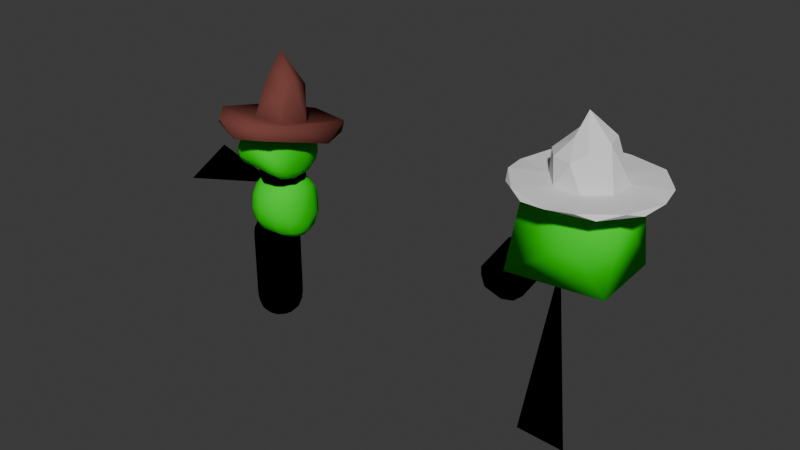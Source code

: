 # Source: player.blend  (saved by Blender 4.1.24; exported with 4.5.12 LTS)
import bpy
from mathutils import Matrix  # noqa: F401  (used for matrix-valued properties, if any)

bpy.ops.wm.read_factory_settings(use_empty=True)
scene = bpy.context.scene
scene.name = 'Scene'

# ---- collections
col_collection = bpy.data.collections.new('Collection'); scene.collection.children.link(col_collection)
col_1 = bpy.data.collections.new('1'); col_collection.children.link(col_1)
col_2 = bpy.data.collections.new('2'); col_collection.children.link(col_2)

# ---- materials (node trees are filled in below, after node groups)
mat_limbs = bpy.data.materials.new('Limbs')
mat_limbs.use_transparent_shadow = False
mat_body = bpy.data.materials.new('Body')
mat_body.use_transparent_shadow = False
mat_misc = bpy.data.materials.new('Misc')
mat_misc.alpha_threshold = 0.0
mat_misc.use_transparent_shadow = False
mat_misc.roughness = 0.5
mat_misc.line_color = (0.0, 0.0, 0.0, 1.0)

# ---- material node trees
mat_limbs.use_nodes = True; mat_limbs.node_tree.nodes.clear()
_N = mat_limbs.node_tree.nodes; _L = mat_limbs.node_tree.links
n0 = _N.new('ShaderNodeBsdfPrincipled'); n0.name = 'Principled BSDF'; n0.location = (10, 300)
n0.inputs[0].default_value = (0.0, 0.0, 0.0, 1.0)
n0.inputs[2].default_value = 1.0
n0.inputs[13].default_value = 0.0
n1 = _N.new('ShaderNodeOutputMaterial'); n1.name = 'Material Output'; n1.location = (300, 300)
_L.new(n0.outputs[0], n1.inputs[0])
n1.is_active_output = True
mat_body.use_nodes = True; mat_body.node_tree.nodes.clear()
_N = mat_body.node_tree.nodes; _L = mat_body.node_tree.links
n0 = _N.new('ShaderNodeBsdfPrincipled'); n0.name = 'Principled BSDF'; n0.location = (10, 300)
n0.inputs[0].default_value = (0.0009255, 0.8004, 0.008372, 1.0)
n0.inputs[2].default_value = 1.0
n0.inputs[13].default_value = 0.0
n1 = _N.new('ShaderNodeOutputMaterial'); n1.name = 'Material Output'; n1.location = (300, 300)
_L.new(n0.outputs[0], n1.inputs[0])
n1.is_active_output = True
mat_misc.use_nodes = True; mat_misc.node_tree.nodes.clear()
_N = mat_misc.node_tree.nodes; _L = mat_misc.node_tree.links
n0 = _N.new('ShaderNodeOutputMaterial'); n0.name = 'Material Output'; n0.location = (300, 300)
n1 = _N.new('ShaderNodeBsdfPrincipled'); n1.name = 'Principled BSDF'; n1.location = (10, 300)
n1.inputs[0].default_value = (0.1887, 0.0595, 0.04887, 1.0)
n1.inputs[2].default_value = 1.0
n1.inputs[3].default_value = 1.45
n1.inputs[13].default_value = 0.0
_L.new(n1.outputs[0], n0.inputs[0])
n0.is_active_output = True

# ---- world
world_world = bpy.data.worlds.new('World'); scene.world = world_world
world_world.use_nodes = True; world_world.node_tree.nodes.clear()
_N = world_world.node_tree.nodes; _L = world_world.node_tree.links
n0 = _N.new('ShaderNodeOutputWorld'); n0.name = 'World Output'; n0.location = (300, 300)
n1 = _N.new('ShaderNodeBackground'); n1.name = 'Background'; n1.location = (10, 300)
n1.inputs[0].default_value = (0.05088, 0.05088, 0.05088, 1.0)
_L.new(n1.outputs[0], n0.inputs[0])
n0.is_active_output = True
world_world.color = (0.05088, 0.05088, 0.05088)
world_world.use_sun_shadow = False
world_world.sun_shadow_jitter_overblur = 0.0

# ---- meshes
me_vert_002 = bpy.data.meshes.new('Vert.002')
me_vert_002.from_pydata([(-0.0604, 0.005072, 0.03368), (0.3273, 0.0, -0.4924), (-0.8604, 0.005072, 0.03368), (-1.16, 0.005072, -0.4663)], [(0, 1), (2, 3)], [])
me_vert_002.materials.append(mat_limbs)
me_vert_002.update()
me_cylinder = bpy.data.meshes.new('Cylinder')
me_cylinder.from_pydata([(4.273e-09, 0.6471, -0.0216), (5.485e-09, 0.3233, 0.02161), (0.1262, 0.6347, -0.0216), (0.06307, 0.3171, 0.02161), (0.2476, 0.5978, -0.0216), (0.1237, 0.2987, 0.02161), (0.3595, 0.538, -0.0216), (0.1796, 0.2688, 0.02161), (0.4576, 0.4576, -0.0216), (0.2286, 0.2286, 0.02161), (0.538, 0.3595, -0.0216), (0.2688, 0.1796, 0.02161), (0.5978, 0.2476, -0.0216), (0.2987, 0.1237, 0.02161), (0.6347, 0.1262, -0.0216), (0.3171, 0.06307, 0.02161), (0.6471, 6.573e-10, -0.0216), (0.3233, 6.573e-10, 0.02161), (0.6347, -0.1262, -0.0216), (0.3171, -0.06307, 0.02161), (0.5978, -0.2476, -0.0216), (0.2987, -0.1237, 0.02161), (0.538, -0.3595, -0.0216), (0.2688, -0.1796, 0.02161), (0.4576, -0.4576, -0.0216), (0.2286, -0.2286, 0.02161), (0.3595, -0.538, -0.0216), (0.1796, -0.2688, 0.02161), (0.2476, -0.5978, -0.0216), (0.1237, -0.2987, 0.02161), (0.1262, -0.6347, -0.0216), (0.06307, -0.3171, 0.02161), (4.273e-09, -0.6471, -0.0216), (5.485e-09, -0.3233, 0.02161), (-0.1262, -0.6347, -0.0216), (-0.06307, -0.3171, 0.02161), (-0.2476, -0.5978, -0.0216), (-0.1237, -0.2987, 0.02161), (-0.3595, -0.538, -0.0216), (-0.1796, -0.2688, 0.02161), (-0.4576, -0.4576, -0.0216), (-0.2286, -0.2286, 0.02161), (-0.538, -0.3595, -0.0216), (-0.2688, -0.1796, 0.02161), (-0.5978, -0.2476, -0.0216), (-0.2987, -0.1237, 0.02161), (-0.6347, -0.1262, -0.0216), (-0.3171, -0.06307, 0.02161), (-0.6471, 6.573e-10, -0.0216), (-0.3233, 6.573e-10, 0.02161), (-0.6347, 0.1262, -0.0216), (-0.3171, 0.06307, 0.02161), (-0.5978, 0.2476, -0.0216), (-0.2987, 0.1237, 0.02161), (-0.538, 0.3595, -0.0216), (-0.2688, 0.1796, 0.02161), (-0.4576, 0.4576, -0.0216), (-0.2286, 0.2286, 0.02161), (-0.3595, 0.538, -0.0216), (-0.1796, 0.2688, 0.02161), (-0.2476, 0.5978, -0.0216), (-0.1237, 0.2987, 0.02161), (-0.1262, 0.6347, -0.0216), (-0.06307, 0.3171, 0.02161), (0.1262, 0.6347, 0.02161), (4.273e-09, 0.6471, 0.02161), (0.2476, 0.5978, 0.02161), (0.3595, 0.538, 0.02161), (0.4576, 0.4576, 0.02161), (0.538, 0.3595, 0.02161), (0.5978, 0.2476, 0.02161), (0.6347, 0.1262, 0.02161), (0.6471, 6.573e-10, 0.02161), (0.6347, -0.1262, 0.02161), (0.5978, -0.2476, 0.02161), (0.538, -0.3595, 0.02161), (0.4576, -0.4576, 0.02161), (0.3595, -0.538, 0.02161), (0.2476, -0.5978, 0.02161), (0.1262, -0.6347, 0.02161), (4.273e-09, -0.6471, 0.02161), (-0.1262, -0.6347, 0.02161), (-0.2476, -0.5978, 0.02161), (-0.3595, -0.538, 0.02161), (-0.4576, -0.4576, 0.02161), (-0.538, -0.3595, 0.02161), (-0.5978, -0.2476, 0.02161), (-0.6347, -0.1262, 0.02161), (-0.6471, 6.573e-10, 0.02161), (-0.6347, 0.1262, 0.02161), (-0.5978, 0.2476, 0.02161), (-0.538, 0.3595, 0.02161), (-0.4576, 0.4576, 0.02161), (-0.3595, 0.538, 0.02161), (-0.2476, 0.5978, 0.02161), (-0.1262, 0.6347, 0.02161), (0.09903, 0.2707, 0.232), (0.04518, 0.276, 0.232), (0.1508, 0.255, 0.232), (0.1985, 0.2295, 0.232), (0.2403, 0.1952, 0.232), (0.2747, 0.1533, 0.232), (0.3002, 0.1056, 0.232), (0.3159, 0.05385, 0.232), (0.3212, 9.698e-10, 0.232), (0.3159, -0.05385, 0.232), (0.3002, -0.1056, 0.232), (0.2747, -0.1533, 0.232), (0.2403, -0.1952, 0.232), (0.1985, -0.2295, 0.232), (0.1508, -0.255, 0.232), (0.09903, -0.2707, 0.232), (0.04518, -0.276, 0.232), (-0.008663, -0.2707, 0.232), (-0.06044, -0.255, 0.232), (-0.1082, -0.2295, 0.232), (-0.15, -0.1952, 0.232), (-0.1843, -0.1533, 0.232), (-0.2098, -0.1056, 0.232), (-0.2255, -0.05385, 0.232), (-0.2308, 9.698e-10, 0.232), (-0.2255, 0.05385, 0.232), (-0.2098, 0.1056, 0.232), (-0.1843, 0.1533, 0.232), (-0.15, 0.1952, 0.232), (-0.1082, 0.2295, 0.232), (-0.06044, 0.255, 0.232), (-0.008663, 0.2707, 0.232), (0.03534, 0.1501, 0.3643), (1.502e-08, 0.1535, 0.3643), (0.06931, 0.1397, 0.3643), (0.1006, 0.123, 0.3643), (0.1281, 0.1005, 0.3643), (0.1506, 0.07304, 0.3643), (0.1673, 0.04172, 0.3643), (0.1776, 0.007746, 0.3643), (0.1811, -0.02759, 0.3643), (0.1776, -0.06293, 0.3643), (0.1673, -0.0969, 0.3643), (0.1506, -0.1282, 0.3643), (0.1281, -0.1557, 0.3643), (0.1006, -0.1782, 0.3643), (0.06931, -0.1949, 0.3643), (0.03534, -0.2052, 0.3643), (1.502e-08, -0.2087, 0.3643), (-0.03534, -0.2052, 0.3643), (-0.06931, -0.1949, 0.3643), (-0.1006, -0.1782, 0.3643), (-0.1281, -0.1557, 0.3643), (-0.1506, -0.1282, 0.3643), (-0.1673, -0.0969, 0.3643), (-0.1776, -0.06293, 0.3643), (-0.1811, -0.02759, 0.3643), (-0.1776, 0.007746, 0.3643), (-0.1673, 0.04172, 0.3643), (-0.1506, 0.07304, 0.3643), (-0.1281, 0.1005, 0.3643), (-0.1006, 0.123, 0.3643), (-0.06931, 0.1397, 0.3643), (-0.03534, 0.1501, 0.3643), (0.0863, -0.06336, 0.5558)], [], [(0, 65, 64, 2), (2, 64, 66, 4), (4, 66, 67, 6), (6, 67, 68, 8), (8, 68, 69, 10), (10, 69, 70, 12), (12, 70, 71, 14), (14, 71, 72, 16), (16, 72, 73, 18), (18, 73, 74, 20), (20, 74, 75, 22), (22, 75, 76, 24), (24, 76, 77, 26), (26, 77, 78, 28), (28, 78, 79, 30), (30, 79, 80, 32), (32, 80, 81, 34), (34, 81, 82, 36), (36, 82, 83, 38), (38, 83, 84, 40), (40, 84, 85, 42), (42, 85, 86, 44), (44, 86, 87, 46), (46, 87, 88, 48), (48, 88, 89, 50), (50, 89, 90, 52), (52, 90, 91, 54), (54, 91, 92, 56), (56, 92, 93, 58), (58, 93, 94, 60), (55, 53, 122, 123), (60, 94, 95, 62), (62, 95, 65, 0), (0, 2, 4, 6, 8, 10, 12, 14, 16, 18, 20, 22, 24, 26, 28, 30, 32, 34, 36, 38, 40, 42, 44, 46, 48, 50, 52, 54, 56, 58, 60, 62), (1, 3, 64, 65), (3, 5, 66, 64), (5, 7, 67, 66), (7, 9, 68, 67), (9, 11, 69, 68), (11, 13, 70, 69), (13, 15, 71, 70), (15, 17, 72, 71), (17, 19, 73, 72), (19, 21, 74, 73), (21, 23, 75, 74), (23, 25, 76, 75), (25, 27, 77, 76), (27, 29, 78, 77), (29, 31, 79, 78), (31, 33, 80, 79), (33, 35, 81, 80), (35, 37, 82, 81), (37, 39, 83, 82), (39, 41, 84, 83), (41, 43, 85, 84), (43, 45, 86, 85), (45, 47, 87, 86), (47, 49, 88, 87), (49, 51, 89, 88), (51, 53, 90, 89), (53, 55, 91, 90), (55, 57, 92, 91), (57, 59, 93, 92), (59, 61, 94, 93), (61, 63, 95, 94), (63, 1, 65, 95), (105, 104, 136, 137), (29, 27, 109, 110), (3, 1, 97, 96), (57, 55, 123, 124), (31, 29, 110, 111), (5, 3, 96, 98), (59, 57, 124, 125), (33, 31, 111, 112), (7, 5, 98, 99), (61, 59, 125, 126), (35, 33, 112, 113), (9, 7, 99, 100), (63, 61, 126, 127), (37, 35, 113, 114), (11, 9, 100, 101), (1, 63, 127, 97), (39, 37, 114, 115), (13, 11, 101, 102), (41, 39, 115, 116), (15, 13, 102, 103), (43, 41, 116, 117), (17, 15, 103, 104), (45, 43, 117, 118), (19, 17, 104, 105), (47, 45, 118, 119), (21, 19, 105, 106), (49, 47, 119, 120), (23, 21, 106, 107), (51, 49, 120, 121), (25, 23, 107, 108), (53, 51, 121, 122), (27, 25, 108, 109), (140, 139, 160), (119, 118, 150, 151), (106, 105, 137, 138), (120, 119, 151, 152), (107, 106, 138, 139), (121, 120, 152, 153), (108, 107, 139, 140), (122, 121, 153, 154), (109, 108, 140, 141), (123, 122, 154, 155), (110, 109, 141, 142), (96, 97, 129, 128), (124, 123, 155, 156), (111, 110, 142, 143), (98, 96, 128, 130), (125, 124, 156, 157), (112, 111, 143, 144), (99, 98, 130, 131), (126, 125, 157, 158), (113, 112, 144, 145), (100, 99, 131, 132), (127, 126, 158, 159), (114, 113, 145, 146), (101, 100, 132, 133), (97, 127, 159, 129), (115, 114, 146, 147), (102, 101, 133, 134), (116, 115, 147, 148), (103, 102, 134, 135), (117, 116, 148, 149), (104, 103, 135, 136), (118, 117, 149, 150), (154, 153, 160), (141, 140, 160), (155, 154, 160), (142, 141, 160), (128, 129, 160), (156, 155, 160), (143, 142, 160), (130, 128, 160), (157, 156, 160), (144, 143, 160), (131, 130, 160), (158, 157, 160), (145, 144, 160), (132, 131, 160), (159, 158, 160), (146, 145, 160), (133, 132, 160), (129, 159, 160), (147, 146, 160), (134, 133, 160), (148, 147, 160), (135, 134, 160), (149, 148, 160), (136, 135, 160), (150, 149, 160), (137, 136, 160), (151, 150, 160), (138, 137, 160), (152, 151, 160), (139, 138, 160), (153, 152, 160)])
_uv = me_cylinder.uv_layers.new(name='UVMap')
_uv.uv.foreach_set('vector', [1.0, 0.5, 1.0, 1.0, 0.9688, 1.0, 0.9688, 0.5, 0.9688, 0.5, 0.9688, 1.0, 0.9375, 1.0, 0.9375, 0.5, 0.9375, 0.5, 0.9375, 1.0, 0.9062, 1.0, 0.9062, 0.5, 0.9062, 0.5, 0.9062, 1.0, 0.875, 1.0, 0.875, 0.5, 0.875, 0.5, 0.875, 1.0, 0.8438, 1.0, 0.8438, 0.5, 0.8438, 0.5, 0.8438, 1.0, 0.8125, 1.0, 0.8125, 0.5, 0.8125, 0.5, 0.8125, 1.0, 0.7812, 1.0, 0.7812, 0.5, 0.7812, 0.5, 0.7812, 1.0, 0.75, 1.0, 0.75, 0.5, 0.75, 0.5, 0.75, 1.0, 0.7188, 1.0, 0.7188, 0.5, 0.7188, 0.5, 0.7188, 1.0, 0.6875, 1.0, 0.6875, 0.5, 0.6875, 0.5, 0.6875, 1.0, 0.6562, 1.0, 0.6562, 0.5, 0.6562, 0.5, 0.6562, 1.0, 0.625, 1.0, 0.625, 0.5, 0.625, 0.5, 0.625, 1.0, 0.5938, 1.0, 0.5938, 0.5, 0.5938, 0.5, 0.5938, 1.0, 0.5625, 1.0, 0.5625, 0.5, 0.5625, 0.5, 0.5625, 1.0, 0.5312, 1.0, 0.5312, 0.5, 0.5312, 0.5, 0.5312, 1.0, 0.5, 1.0, 0.5, 0.5, 0.5, 0.5, 0.5, 1.0, 0.4688, 1.0, 0.4688, 0.5, 0.4688, 0.5, 0.4688, 1.0, 0.4375, 1.0, 0.4375, 0.5, 0.4375, 0.5, 0.4375, 1.0, 0.4062, 1.0, 0.4062, 0.5, 0.4062, 0.5, 0.4062, 1.0, 0.375, 1.0, 0.375, 0.5, 0.375, 0.5, 0.375, 1.0, 0.3438, 1.0, 0.3438, 0.5, 0.3438, 0.5, 0.3438, 1.0, 0.3125, 1.0, 0.3125, 0.5, 0.3125, 0.5, 0.3125, 1.0, 0.2812, 1.0, 0.2812, 0.5, 0.2812, 0.5, 0.2812, 1.0, 0.25, 1.0, 0.25, 0.5, 0.25, 0.5, 0.25, 1.0, 0.2188, 1.0, 0.2188, 0.5, 0.2188, 0.5, 0.2188, 1.0, 0.1875, 1.0, 0.1875, 0.5, 0.1875, 0.5, 0.1875, 1.0, 0.1562, 1.0, 0.1562, 0.5, 0.1562, 0.5, 0.1562, 1.0, 0.125, 1.0, 0.125, 0.5, 0.125, 0.5, 0.125, 1.0, 0.09375, 1.0, 0.09375, 0.5, 0.09375, 0.5, 0.09375, 1.0, 0.0625, 1.0, 0.0625, 0.5, 0.1503, 0.3166, 0.1392, 0.2959, 0.1392, 0.2959, 0.1503, 0.3166, 0.0625, 0.5, 0.0625, 1.0, 0.03125, 1.0, 0.03125, 0.5, 0.03125, 0.5, 0.03125, 1.0, 0.0, 1.0, 0.0, 0.5, 0.75, 0.49, 0.7968, 0.4854, 0.8418, 0.4717, 0.8833, 0.4496, 0.9197, 0.4197, 0.9496, 0.3833, 0.9717, 0.3418, 0.9854, 0.2968, 0.99, 0.25, 0.9854, 0.2032, 0.9717, 0.1582, 0.9496, 0.1167, 0.9197, 0.08029, 0.8833, 0.05045, 0.8418, 0.02827, 0.7968, 0.01461, 0.75, 0.01, 0.7032, 0.01461, 0.6582, 0.02827, 0.6167, 0.05045, 0.5803, 0.08029, 0.5504, 0.1167, 0.5283, 0.1582, 0.5146, 0.2032, 0.51, 0.25, 0.5146, 0.2968, 0.5283, 0.3418, 0.5504, 0.3833, 0.5803, 0.4197, 0.6167, 0.4496, 0.6582, 0.4717, 0.7032, 0.4854, 0.25, 0.3699, 0.2734, 0.3676, 0.2968, 0.4854, 0.25, 0.49, 0.2734, 0.3676, 0.2959, 0.3608, 0.3418, 0.4717, 0.2968, 0.4854, 0.2959, 0.3608, 0.3166, 0.3497, 0.3833, 0.4496, 0.3418, 0.4717, 0.3166, 0.3497, 0.3348, 0.3348, 0.4197, 0.4197, 0.3833, 0.4496, 0.3348, 0.3348, 0.3497, 0.3166, 0.4496, 0.3833, 0.4197, 0.4197, 0.3497, 0.3166, 0.3608, 0.2959, 0.4717, 0.3418, 0.4496, 0.3833, 0.3608, 0.2959, 0.3676, 0.2734, 0.4854, 0.2968, 0.4717, 0.3418, 0.3676, 0.2734, 0.3699, 0.25, 0.49, 0.25, 0.4854, 0.2968, 0.3699, 0.25, 0.3676, 0.2266, 0.4854, 0.2032, 0.49, 0.25, 0.3676, 0.2266, 0.3608, 0.2041, 0.4717, 0.1582, 0.4854, 0.2032, 0.3608, 0.2041, 0.3497, 0.1834, 0.4496, 0.1167, 0.4717, 0.1582, 0.3497, 0.1834, 0.3348, 0.1652, 0.4197, 0.08029, 0.4496, 0.1167, 0.3348, 0.1652, 0.3166, 0.1503, 0.3833, 0.05045, 0.4197, 0.08029, 0.3166, 0.1503, 0.2959, 0.1392, 0.3418, 0.02827, 0.3833, 0.05045, 0.2959, 0.1392, 0.2734, 0.1324, 0.2968, 0.01461, 0.3418, 0.02827, 0.2734, 0.1324, 0.25, 0.1301, 0.25, 0.01, 0.2968, 0.01461, 0.25, 0.1301, 0.2266, 0.1324, 0.2032, 0.01461, 0.25, 0.01, 0.2266, 0.1324, 0.2041, 0.1392, 0.1582, 0.02827, 0.2032, 0.01461, 0.2041, 0.1392, 0.1834, 0.1503, 0.1167, 0.05045, 0.1582, 0.02827, 0.1834, 0.1503, 0.1652, 0.1652, 0.08029, 0.08029, 0.1167, 0.05045, 0.1652, 0.1652, 0.1503, 0.1834, 0.05045, 0.1167, 0.08029, 0.08029, 0.1503, 0.1834, 0.1392, 0.2041, 0.02827, 0.1582, 0.05045, 0.1167, 0.1392, 0.2041, 0.1324, 0.2266, 0.01461, 0.2032, 0.02827, 0.1582, 0.1324, 0.2266, 0.1301, 0.25, 0.01, 0.25, 0.01461, 0.2032, 0.1301, 0.25, 0.1324, 0.2734, 0.01461, 0.2968, 0.01, 0.25, 0.1324, 0.2734, 0.1392, 0.2959, 0.02827, 0.3418, 0.01461, 0.2968, 0.1392, 0.2959, 0.1503, 0.3166, 0.05045, 0.3833, 0.02827, 0.3418, 0.1503, 0.3166, 0.1652, 0.3348, 0.08029, 0.4197, 0.05045, 0.3833, 0.1652, 0.3348, 0.1834, 0.3497, 0.1167, 0.4496, 0.08029, 0.4197, 0.1834, 0.3497, 0.2041, 0.3608, 0.1582, 0.4717, 0.1167, 0.4496, 0.2041, 0.3608, 0.2266, 0.3676, 0.2032, 0.4854, 0.1582, 0.4717, 0.2266, 0.3676, 0.25, 0.3699, 0.25, 0.49, 0.2032, 0.4854, 0.3676, 0.2266, 0.3699, 0.25, 0.3699, 0.25, 0.3676, 0.2266, 0.2959, 0.1392, 0.3166, 0.1503, 0.3166, 0.1503, 0.2959, 0.1392, 0.2734, 0.3676, 0.25, 0.3699, 0.25, 0.3699, 0.2734, 0.3676, 0.1652, 0.3348, 0.1503, 0.3166, 0.1503, 0.3166, 0.1652, 0.3348, 0.2734, 0.1324, 0.2959, 0.1392, 0.2959, 0.1392, 0.2734, 0.1324, 0.2959, 0.3608, 0.2734, 0.3676, 0.2734, 0.3676, 0.2959, 0.3608, 0.1834, 0.3497, 0.1652, 0.3348, 0.1652, 0.3348, 0.1834, 0.3497, 0.25, 0.1301, 0.2734, 0.1324, 0.2734, 0.1324, 0.25, 0.1301, 0.3166, 0.3497, 0.2959, 0.3608, 0.2959, 0.3608, 0.3166, 0.3497, 0.2041, 0.3608, 0.1834, 0.3497, 0.1834, 0.3497, 0.2041, 0.3608, 0.2266, 0.1324, 0.25, 0.1301, 0.25, 0.1301, 0.2266, 0.1324, 0.3348, 0.3348, 0.3166, 0.3497, 0.3166, 0.3497, 0.3348, 0.3348, 0.2266, 0.3676, 0.2041, 0.3608, 0.2041, 0.3608, 0.2266, 0.3676, 0.2041, 0.1392, 0.2266, 0.1324, 0.2266, 0.1324, 0.2041, 0.1392, 0.3497, 0.3166, 0.3348, 0.3348, 0.3348, 0.3348, 0.3497, 0.3166, 0.25, 0.3699, 0.2266, 0.3676, 0.2266, 0.3676, 0.25, 0.3699, 0.1834, 0.1503, 0.2041, 0.1392, 0.2041, 0.1392, 0.1834, 0.1503, 0.3608, 0.2959, 0.3497, 0.3166, 0.3497, 0.3166, 0.3608, 0.2959, 0.1652, 0.1652, 0.1834, 0.1503, 0.1834, 0.1503, 0.1652, 0.1652, 0.3676, 0.2734, 0.3608, 0.2959, 0.3608, 0.2959, 0.3676, 0.2734, 0.1503, 0.1834, 0.1652, 0.1652, 0.1652, 0.1652, 0.1503, 0.1834, 0.3699, 0.25, 0.3676, 0.2734, 0.3676, 0.2734, 0.3699, 0.25, 0.1392, 0.2041, 0.1503, 0.1834, 0.1503, 0.1834, 0.1392, 0.2041, 0.3676, 0.2266, 0.3699, 0.25, 0.3699, 0.25, 0.3676, 0.2266, 0.1324, 0.2266, 0.1392, 0.2041, 0.1392, 0.2041, 0.1324, 0.2266, 0.3608, 0.2041, 0.3676, 0.2266, 0.3676, 0.2266, 0.3608, 0.2041, 0.1301, 0.25, 0.1324, 0.2266, 0.1324, 0.2266, 0.1301, 0.25, 0.3497, 0.1834, 0.3608, 0.2041, 0.3608, 0.2041, 0.3497, 0.1834, 0.1324, 0.2734, 0.1301, 0.25, 0.1301, 0.25, 0.1324, 0.2734, 0.3348, 0.1652, 0.3497, 0.1834, 0.3497, 0.1834, 0.3348, 0.1652, 0.1392, 0.2959, 0.1324, 0.2734, 0.1324, 0.2734, 0.1392, 0.2959, 0.3166, 0.1503, 0.3348, 0.1652, 0.3348, 0.1652, 0.3166, 0.1503, 0.3348, 0.1652, 0.3497, 0.1834, 0.3348, 0.1652, 0.1324, 0.2266, 0.1392, 0.2041, 0.1392, 0.2041, 0.1324, 0.2266, 0.3608, 0.2041, 0.3676, 0.2266, 0.3676, 0.2266, 0.3608, 0.2041, 0.1301, 0.25, 0.1324, 0.2266, 0.1324, 0.2266, 0.1301, 0.25, 0.3497, 0.1834, 0.3608, 0.2041, 0.3608, 0.2041, 0.3497, 0.1834, 0.1324, 0.2734, 0.1301, 0.25, 0.1301, 0.25, 0.1324, 0.2734, 0.3348, 0.1652, 0.3497, 0.1834, 0.3497, 0.1834, 0.3348, 0.1652, 0.1392, 0.2959, 0.1324, 0.2734, 0.1324, 0.2734, 0.1392, 0.2959, 0.3166, 0.1503, 0.3348, 0.1652, 0.3348, 0.1652, 0.3166, 0.1503, 0.1503, 0.3166, 0.1392, 0.2959, 0.1392, 0.2959, 0.1503, 0.3166, 0.2959, 0.1392, 0.3166, 0.1503, 0.3166, 0.1503, 0.2959, 0.1392, 0.2734, 0.3676, 0.25, 0.3699, 0.25, 0.3699, 0.2734, 0.3676, 0.1652, 0.3348, 0.1503, 0.3166, 0.1503, 0.3166, 0.1652, 0.3348, 0.2734, 0.1324, 0.2959, 0.1392, 0.2959, 0.1392, 0.2734, 0.1324, 0.2959, 0.3608, 0.2734, 0.3676, 0.2734, 0.3676, 0.2959, 0.3608, 0.1834, 0.3497, 0.1652, 0.3348, 0.1652, 0.3348, 0.1834, 0.3497, 0.25, 0.1301, 0.2734, 0.1324, 0.2734, 0.1324, 0.25, 0.1301, 0.3166, 0.3497, 0.2959, 0.3608, 0.2959, 0.3608, 0.3166, 0.3497, 0.2041, 0.3608, 0.1834, 0.3497, 0.1834, 0.3497, 0.2041, 0.3608, 0.2266, 0.1324, 0.25, 0.1301, 0.25, 0.1301, 0.2266, 0.1324, 0.3348, 0.3348, 0.3166, 0.3497, 0.3166, 0.3497, 0.3348, 0.3348, 0.2266, 0.3676, 0.2041, 0.3608, 0.2041, 0.3608, 0.2266, 0.3676, 0.2041, 0.1392, 0.2266, 0.1324, 0.2266, 0.1324, 0.2041, 0.1392, 0.3497, 0.3166, 0.3348, 0.3348, 0.3348, 0.3348, 0.3497, 0.3166, 0.25, 0.3699, 0.2266, 0.3676, 0.2266, 0.3676, 0.25, 0.3699, 0.1834, 0.1503, 0.2041, 0.1392, 0.2041, 0.1392, 0.1834, 0.1503, 0.3608, 0.2959, 0.3497, 0.3166, 0.3497, 0.3166, 0.3608, 0.2959, 0.1652, 0.1652, 0.1834, 0.1503, 0.1834, 0.1503, 0.1652, 0.1652, 0.3676, 0.2734, 0.3608, 0.2959, 0.3608, 0.2959, 0.3676, 0.2734, 0.1503, 0.1834, 0.1652, 0.1652, 0.1652, 0.1652, 0.1503, 0.1834, 0.3699, 0.25, 0.3676, 0.2734, 0.3676, 0.2734, 0.3699, 0.25, 0.1392, 0.2041, 0.1503, 0.1834, 0.1503, 0.1834, 0.1392, 0.2041, 0.1392, 0.2959, 0.1324, 0.2734, 0.1392, 0.2959, 0.3166, 0.1503, 0.3348, 0.1652, 0.3166, 0.1503, 0.1503, 0.3166, 0.1392, 0.2959, 0.1503, 0.3166, 0.2959, 0.1392, 0.3166, 0.1503, 0.2959, 0.1392, 0.2734, 0.3676, 0.25, 0.3699, 0.2734, 0.3676, 0.1652, 0.3348, 0.1503, 0.3166, 0.1652, 0.3348, 0.2734, 0.1324, 0.2959, 0.1392, 0.2734, 0.1324, 0.2959, 0.3608, 0.2734, 0.3676, 0.2959, 0.3608, 0.1834, 0.3497, 0.1652, 0.3348, 0.1834, 0.3497, 0.25, 0.1301, 0.2734, 0.1324, 0.25, 0.1301, 0.3166, 0.3497, 0.2959, 0.3608, 0.3166, 0.3497, 0.2041, 0.3608, 0.1834, 0.3497, 0.2041, 0.3608, 0.2266, 0.1324, 0.25, 0.1301, 0.2266, 0.1324, 0.3348, 0.3348, 0.3166, 0.3497, 0.3348, 0.3348, 0.2266, 0.3676, 0.2041, 0.3608, 0.2266, 0.3676, 0.2041, 0.1392, 0.2266, 0.1324, 0.2041, 0.1392, 0.3497, 0.3166, 0.3348, 0.3348, 0.3497, 0.3166, 0.25, 0.3699, 0.2266, 0.3676, 0.25, 0.3699, 0.1834, 0.1503, 0.2041, 0.1392, 0.1834, 0.1503, 0.3608, 0.2959, 0.3497, 0.3166, 0.3608, 0.2959, 0.1652, 0.1652, 0.1834, 0.1503, 0.1652, 0.1652, 0.3676, 0.2734, 0.3608, 0.2959, 0.3676, 0.2734, 0.1503, 0.1834, 0.1652, 0.1652, 0.1503, 0.1834, 0.3699, 0.25, 0.3676, 0.2734, 0.3699, 0.25, 0.1392, 0.2041, 0.1503, 0.1834, 0.1392, 0.2041, 0.3676, 0.2266, 0.3699, 0.25, 0.3676, 0.2266, 0.1324, 0.2266, 0.1392, 0.2041, 0.1324, 0.2266, 0.3608, 0.2041, 0.3676, 0.2266, 0.3608, 0.2041, 0.1301, 0.25, 0.1324, 0.2266, 0.1301, 0.25, 0.3497, 0.1834, 0.3608, 0.2041, 0.3497, 0.1834, 0.1324, 0.2734, 0.1301, 0.25, 0.1324, 0.2734])
me_cylinder.update()
me_cube_001 = bpy.data.meshes.new('Cube.001')
me_cube_001.from_pydata([(-0.619, -0.5, -0.3128), (-0.48, -0.363, 0.7529), (-0.3549, 0.3582, -0.4869), (-0.48, 0.3959, 0.613), (0.6861, -0.5, -0.3128), (0.2792, -0.1557, 0.7529), (0.6861, 0.5, -0.6342), (0.5104, 0.3959, 0.7529), (-0.619, -0.5, 0.123), (-0.4869, 0.4291, 0.1045), (0.6861, 0.5514, 0.123), (0.6861, -0.5, 0.123)], [], [(8, 1, 3, 9), (9, 3, 7, 10), (10, 7, 5, 11), (11, 5, 1, 8), (2, 6, 4, 0), (7, 3, 1, 5), (4, 11, 8, 0), (6, 10, 11, 4), (2, 9, 10, 6), (0, 8, 9, 2)])
me_cube_001.polygons.foreach_set('use_smooth', [True] * 10)
_uv = me_cube_001.uv_layers.new(name='UVMap')
_uv.uv.foreach_set('vector', [0.5, 0.0, 0.625, 0.0, 0.625, 0.25, 0.5, 0.25, 0.5, 0.25, 0.625, 0.25, 0.625, 0.5, 0.5, 0.5, 0.5, 0.5, 0.625, 0.5, 0.625, 0.75, 0.5, 0.75, 0.5, 0.75, 0.625, 0.75, 0.625, 1.0, 0.5, 1.0, 0.125, 0.5, 0.375, 0.5, 0.375, 0.75, 0.125, 0.75, 0.625, 0.5, 0.875, 0.5, 0.875, 0.75, 0.625, 0.75, 0.375, 0.75, 0.5, 0.75, 0.5, 1.0, 0.375, 1.0, 0.375, 0.5, 0.5, 0.5, 0.5, 0.75, 0.375, 0.75, 0.375, 0.25, 0.5, 0.25, 0.5, 0.5, 0.375, 0.5, 0.375, 0.0, 0.5, 0.0, 0.5, 0.25, 0.375, 0.25])
me_cube_001.materials.append(mat_body)
me_cube_001.update()
me_vert_001 = bpy.data.meshes.new('Vert.001')
me_vert_001.from_pydata([(-0.131, 0.0, 0.0051), (-0.1066, 0.0, -0.7301), (-0.1066, 0.0, -1.694), (-0.1066, 0.2749, -1.613), (-0.4543, 0.0, 0.04102), (-0.478, 0.0, -0.759), (-0.478, 0.0, -1.69), (-0.478, 0.236, -1.635)], [(0, 1), (1, 2), (2, 3), (4, 5), (5, 6), (6, 7)], [])
me_vert_001.materials.append(mat_limbs)
me_vert_001.update()
me_cube_002 = bpy.data.meshes.new('Cube.002')
me_cube_002.from_pydata([(-0.2697, -0.3085, -0.4207), (-0.2697, -0.3085, 0.3736), (-0.3971, 0.2198, -0.4207), (-0.3971, 0.2198, 0.3736), (0.2697, -0.3085, -0.4207), (0.2697, -0.3085, 0.3736), (0.3971, 0.2198, -0.4207), (0.3971, 0.2198, 0.3736), (-1.203e-09, 0.4858, -0.2793), (-1.203e-09, 0.4858, 0.3736), (-1.203e-09, -0.3085, -0.2793), (-1.203e-09, -0.3085, 0.3736)], [], [(0, 1, 3, 2), (8, 9, 7, 6), (6, 7, 5, 4), (10, 11, 1, 0), (8, 6, 4, 10), (9, 3, 1, 11), (7, 9, 11, 5), (2, 8, 10, 0), (4, 5, 11, 10), (2, 3, 9, 8)])
me_cube_002.polygons.foreach_set('use_smooth', [True] * 10)
_uv = me_cube_002.uv_layers.new(name='UVMap')
_uv.uv.foreach_set('vector', [0.375, 0.0, 0.625, 0.0, 0.625, 0.25, 0.375, 0.25, 0.375, 0.375, 0.625, 0.375, 0.625, 0.5, 0.375, 0.5, 0.375, 0.5, 0.625, 0.5, 0.625, 0.75, 0.375, 0.75, 0.375, 0.875, 0.625, 0.875, 0.625, 1.0, 0.375, 1.0, 0.25, 0.5, 0.375, 0.5, 0.375, 0.75, 0.25, 0.75, 0.75, 0.5, 0.875, 0.5, 0.875, 0.75, 0.75, 0.75, 0.625, 0.5, 0.75, 0.5, 0.75, 0.75, 0.625, 0.75, 0.125, 0.5, 0.25, 0.5, 0.25, 0.75, 0.125, 0.75, 0.375, 0.75, 0.625, 0.75, 0.625, 0.875, 0.375, 0.875, 0.375, 0.25, 0.625, 0.25, 0.625, 0.375, 0.375, 0.375])
me_cube_002.materials.append(mat_body)
me_cube_002.update()
me_cube_003 = bpy.data.meshes.new('Cube.003')
me_cube_003.from_pydata([(-0.2672, -0.284, -0.2871), (-0.2672, -0.4845, 0.1637), (-0.3934, 0.4013, -0.388), (-0.3891, 0.4013, 0.2539), (0.2672, -0.284, -0.03251), (0.2672, -0.4845, 0.1637), (0.3934, 0.4013, -0.388), (0.3891, 0.4013, 0.2539), (4.654e-09, 0.6038, -0.01527), (4.654e-09, 0.2971, 0.5535), (4.654e-09, -0.4845, -0.4415), (4.654e-09, -0.4845, 0.1637)], [], [(0, 1, 3, 2), (8, 9, 7, 6), (6, 7, 5, 4), (10, 11, 1, 0), (8, 6, 4, 10), (9, 3, 1, 11), (7, 9, 11, 5), (2, 8, 10, 0), (4, 5, 11, 10), (2, 3, 9, 8)])
me_cube_003.polygons.foreach_set('use_smooth', [True] * 10)
_uv = me_cube_003.uv_layers.new(name='UVMap')
_uv.uv.foreach_set('vector', [0.375, 0.0, 0.625, 0.0, 0.625, 0.25, 0.375, 0.25, 0.375, 0.375, 0.625, 0.375, 0.625, 0.5, 0.375, 0.5, 0.375, 0.5, 0.625, 0.5, 0.625, 0.75, 0.375, 0.75, 0.375, 0.875, 0.625, 0.875, 0.625, 1.0, 0.375, 1.0, 0.25, 0.5, 0.375, 0.5, 0.375, 0.75, 0.25, 0.75, 0.75, 0.5, 0.875, 0.5, 0.875, 0.75, 0.75, 0.75, 0.625, 0.5, 0.75, 0.5, 0.75, 0.75, 0.625, 0.75, 0.125, 0.5, 0.25, 0.5, 0.25, 0.75, 0.125, 0.75, 0.375, 0.75, 0.625, 0.75, 0.625, 0.875, 0.375, 0.875, 0.375, 0.25, 0.625, 0.25, 0.625, 0.375, 0.375, 0.375])
me_cube_003.materials.append(mat_body)
me_cube_003.update()
me_vert_004 = bpy.data.meshes.new('Vert.004')
me_vert_004.from_pydata([(0.13, -4.236e-08, 0.5633), (0.13, -4.236e-08, 0.04333), (0.13, -4.236e-08, -0.6067), (-0.13, 4.236e-08, 0.5633), (-0.13, 4.236e-08, 0.04333), (-0.13, 4.236e-08, -0.6067)], [(0, 1), (1, 2), (3, 4), (4, 5)], [])
me_vert_004.materials.append(mat_limbs)
me_vert_004.update()
me_vert_005 = bpy.data.meshes.new('Vert.005')
me_vert_005.from_pydata([(0.0, 0.0, -0.1051), (0.0, 0.0, 0.1262), (0.0, 0.0, -0.02109)], [(2, 1), (0, 2)], [])
me_vert_005.materials.append(mat_limbs)
me_vert_005.update()
me_vert_006 = bpy.data.meshes.new('Vert.006')
me_vert_006.from_pydata([(-0.1921, 0.0, 0.013), (-0.6647, 0.0, 0.013), (-1.18, 0.0, 0.013), (0.2109, 0.0, -0.013), (0.6659, 0.0, -0.013), (1.16, 0.0, -0.013)], [(0, 1), (1, 2), (3, 4), (4, 5)], [])
me_vert_006.materials.append(mat_limbs)
me_vert_006.update()
me_cube_004 = bpy.data.meshes.new('Cube.004')
me_cube_004.from_pydata([(-0.2167, -0.2167, -0.2444), (-0.172, -0.172, -0.1079), (-0.2167, 0.2167, -0.2444), (-0.172, 0.172, -0.1079), (0.2167, -0.2167, -0.2444), (0.172, -0.172, -0.1079), (0.2167, 0.2167, -0.2444), (0.172, 0.172, -0.1079), (-0.4919, -0.4919, -0.02605), (-0.4919, 0.4919, -0.02605), (0.4919, 0.4919, -0.02605), (0.4919, -0.4919, -0.02605), (-0.1988, -0.1988, 0.07878), (-0.1988, 0.1988, 0.07878), (0.1988, 0.1988, 0.07878), (0.1988, -0.1988, 0.07878), (-0.5526, 0.5526, -0.2176), (-0.5526, -0.5526, -0.2176), (0.5526, 0.5526, -0.2176), (0.5526, -0.5526, -0.2176), (-0.1366, -0.1366, 0.3729), (-0.3343, 0.111, 0.8514), (0.1366, 0.1366, 0.3729), (0.1366, -0.1366, 0.3729), (-0.5222, -0.5222, -0.1218), (-0.5222, 0.5222, -0.1218), (0.5222, 0.5222, -0.1218), (0.5222, -0.5222, -0.1218), (-0.3319, -0.3319, -0.1098), (-0.3319, 0.3319, -0.1098), (0.3319, 0.3319, -0.1098), (0.3319, -0.3319, -0.1098), (0.0, 0.7776, -0.191), (0.0, 0.7169, 0.0005629), (0.0, -0.7713, -0.2435), (0.0, -0.7107, -0.05192), (0.0, 0.172, -0.1079), (0.0, -0.172, -0.1079), (0.0, 0.1988, 0.07878), (0.0, -0.1988, 0.07878), (0.0, 0.3773, -0.2254), (0.0, -0.3773, -0.2634), (0.0, 0.1366, 0.5039), (0.0, -0.1366, 0.3729), (0.0, -0.741, -0.1477), (0.0, 0.7472, -0.09523), (0.0, -0.3319, -0.1098), (0.0, 0.3319, -0.1098), (-0.05393, 0.0704, -0.2416), (-0.05393, -0.03746, -0.2416), (0.0, 0.0704, -0.2416), (0.05393, -0.03746, -0.2416), (0.05393, 0.0704, -0.2416), (0.0, -0.03746, -0.2416)], [], [(24, 8, 9, 25), (45, 33, 10, 26), (26, 10, 11, 27), (44, 35, 8, 24), (6, 4, 51, 52), (3, 1, 12, 13), (28, 29, 9, 8), (47, 30, 10, 33), (30, 31, 11, 10), (46, 28, 8, 35), (15, 14, 22, 23), (37, 5, 15, 39), (36, 3, 13, 38), (5, 7, 14, 15), (2, 0, 17, 16), (40, 2, 16, 32), (4, 6, 18, 19), (41, 4, 19, 34), (42, 21, 20, 43), (13, 12, 20, 21), (39, 15, 23, 43), (38, 13, 21, 42), (34, 44, 24, 17), (18, 26, 27, 19), (32, 45, 26, 18), (17, 24, 25, 16), (37, 1, 28, 46), (7, 5, 31, 30), (36, 7, 30, 47), (1, 3, 29, 28), (3, 36, 47, 29), (5, 37, 46, 31), (16, 25, 45, 32), (19, 27, 44, 34), (14, 38, 42, 22), (12, 39, 43, 20), (22, 42, 43, 23), (0, 41, 34, 17), (6, 40, 32, 18), (7, 36, 38, 14), (1, 37, 39, 12), (31, 46, 35, 11), (29, 47, 33, 9), (41, 0, 49, 53), (27, 11, 35, 44), (25, 9, 33, 45), (50, 52, 51, 53), (48, 50, 53, 49), (0, 2, 48, 49), (40, 6, 52, 50), (4, 41, 53, 51), (2, 40, 50, 48)])
me_cube_004.polygons.foreach_set('use_smooth', [True] * 52)
_uv = me_cube_004.uv_layers.new(name='UVMap')
_uv.uv.foreach_set('vector', [0.5, 0.0, 0.625, 0.0, 0.625, 0.25, 0.5, 0.25, 0.5, 0.375, 0.625, 0.375, 0.625, 0.5, 0.5, 0.5, 0.5, 0.5, 0.625, 0.5, 0.625, 0.75, 0.5, 0.75, 0.5, 0.875, 0.625, 0.875, 0.625, 1.0, 0.5, 1.0, 0.299, 0.576, 0.299, 0.674, 0.299, 0.674, 0.299, 0.576, 0.786, 0.589, 0.786, 0.661, 0.786, 0.661, 0.786, 0.589, 0.8305, 0.7055, 0.8305, 0.5445, 0.875, 0.5, 0.875, 0.75, 0.75, 0.5445, 0.6695, 0.5445, 0.625, 0.5, 0.75, 0.5, 0.6695, 0.5445, 0.6695, 0.7055, 0.625, 0.75, 0.625, 0.5, 0.75, 0.7055, 0.8305, 0.7055, 0.875, 0.75, 0.75, 0.75, 0.714, 0.661, 0.714, 0.589, 0.714, 0.589, 0.714, 0.661, 0.75, 0.661, 0.714, 0.661, 0.714, 0.661, 0.75, 0.661, 0.75, 0.589, 0.786, 0.589, 0.786, 0.589, 0.75, 0.589, 0.714, 0.661, 0.714, 0.589, 0.714, 0.589, 0.714, 0.661, 0.201, 0.576, 0.201, 0.674, 0.125, 0.75, 0.125, 0.5, 0.25, 0.576, 0.201, 0.576, 0.125, 0.5, 0.25, 0.5, 0.299, 0.674, 0.299, 0.576, 0.375, 0.5, 0.375, 0.75, 0.25, 0.674, 0.299, 0.674, 0.375, 0.75, 0.25, 0.75, 0.75, 0.589, 0.786, 0.589, 0.786, 0.661, 0.75, 0.661, 0.786, 0.589, 0.786, 0.661, 0.786, 0.661, 0.786, 0.589, 0.75, 0.661, 0.714, 0.661, 0.714, 0.661, 0.75, 0.661, 0.75, 0.589, 0.786, 0.589, 0.786, 0.589, 0.75, 0.589, 0.375, 0.875, 0.5, 0.875, 0.5, 1.0, 0.375, 1.0, 0.375, 0.5, 0.5, 0.5, 0.5, 0.75, 0.375, 0.75, 0.375, 0.375, 0.5, 0.375, 0.5, 0.5, 0.375, 0.5, 0.375, 0.0, 0.5, 0.0, 0.5, 0.25, 0.375, 0.25, 0.75, 0.661, 0.786, 0.661, 0.8305, 0.7055, 0.75, 0.7055, 0.714, 0.589, 0.714, 0.661, 0.6695, 0.7055, 0.6695, 0.5445, 0.75, 0.589, 0.714, 0.589, 0.6695, 0.5445, 0.75, 0.5445, 0.786, 0.661, 0.786, 0.589, 0.8305, 0.5445, 0.8305, 0.7055, 0.786, 0.589, 0.75, 0.589, 0.75, 0.5445, 0.8305, 0.5445, 0.714, 0.661, 0.75, 0.661, 0.75, 0.7055, 0.6695, 0.7055, 0.375, 0.25, 0.5, 0.25, 0.5, 0.375, 0.375, 0.375, 0.375, 0.75, 0.5, 0.75, 0.5, 0.875, 0.375, 0.875, 0.714, 0.589, 0.75, 0.589, 0.75, 0.589, 0.714, 0.589, 0.786, 0.661, 0.75, 0.661, 0.75, 0.661, 0.786, 0.661, 0.714, 0.589, 0.75, 0.589, 0.75, 0.661, 0.714, 0.661, 0.201, 0.674, 0.25, 0.674, 0.25, 0.75, 0.125, 0.75, 0.299, 0.576, 0.25, 0.576, 0.25, 0.5, 0.375, 0.5, 0.714, 0.589, 0.75, 0.589, 0.75, 0.589, 0.714, 0.589, 0.786, 0.661, 0.75, 0.661, 0.75, 0.661, 0.786, 0.661, 0.6695, 0.7055, 0.75, 0.7055, 0.75, 0.75, 0.625, 0.75, 0.8305, 0.5445, 0.75, 0.5445, 0.75, 0.5, 0.875, 0.5, 0.25, 0.674, 0.201, 0.674, 0.201, 0.674, 0.25, 0.674, 0.5, 0.75, 0.625, 0.75, 0.625, 0.875, 0.5, 0.875, 0.5, 0.25, 0.625, 0.25, 0.625, 0.375, 0.5, 0.375, 0.25, 0.576, 0.299, 0.576, 0.299, 0.674, 0.25, 0.674, 0.201, 0.576, 0.25, 0.576, 0.25, 0.674, 0.201, 0.674, 0.201, 0.674, 0.201, 0.576, 0.201, 0.576, 0.201, 0.674, 0.25, 0.576, 0.299, 0.576, 0.299, 0.576, 0.25, 0.576, 0.299, 0.674, 0.25, 0.674, 0.25, 0.674, 0.299, 0.674, 0.201, 0.576, 0.25, 0.576, 0.25, 0.576, 0.201, 0.576])
me_cube_004.materials.append(mat_misc)
me_cube_004.update()

# ---- objects
ob_arms_noimp = bpy.data.objects.new('Arms-noimp', me_vert_002)
ob_cylinder_noimp = bpy.data.objects.new('Cylinder-noimp', me_cylinder)
ob_head_noimp = bpy.data.objects.new('Head-noimp', me_cube_001)
ob_legs_noimp = bpy.data.objects.new('Legs-noimp', me_vert_001)
ob_torso = bpy.data.objects.new('Torso', me_cube_002)
ob_head = bpy.data.objects.new('Head', me_cube_003)
ob_legs = bpy.data.objects.new('Legs', me_vert_004)
ob_neck = bpy.data.objects.new('Neck', me_vert_005)
ob_arms = bpy.data.objects.new('Arms', me_vert_006)
ob_hat = bpy.data.objects.new('Hat', me_cube_004)

# ---- transforms, parenting, visibility, modifiers, constraints
ob_arms_noimp.location = (2.922, -2.619e-08, 1.821)
ob_arms_noimp.rotation_euler = (0.0, -0.0, 3.142)
_m = ob_arms_noimp.modifiers.new('Skin', 'SKIN')
_m.use_smooth_shade = True
_m = ob_arms_noimp.modifiers.new('Subdivision', 'SUBSURF')
_m = ob_arms_noimp.modifiers.new('Decimate', 'DECIMATE')
_m.ratio = 0.2789
ob_cylinder_noimp.location = (3.443, 1.936e-08, 2.6)
ob_cylinder_noimp.rotation_euler = (0.0, -0.0, 3.142)
_m = ob_cylinder_noimp.modifiers.new('Decimate', 'DECIMATE')
_m.ratio = 0.2449
ob_head_noimp.location = (3.443, 1.936e-08, 2.0)
ob_head_noimp.rotation_euler = (0.0, -0.0, 3.142)
_m = ob_head_noimp.modifiers.new('Subdivision', 'SUBSURF')
_m.levels = 3
_m = ob_head_noimp.modifiers.new('Decimate', 'DECIMATE')
_m.ratio = 0.05442
_m.iterations = 4
_m.angle_limit = 0.1449
ob_legs_noimp.location = (3.078, -1.254e-08, 1.693)
ob_legs_noimp.rotation_euler = (0.0, -0.0, 3.142)
_m = ob_legs_noimp.modifiers.new('Skin', 'SKIN')
_m.use_smooth_shade = True
_m = ob_legs_noimp.modifiers.new('Subdivision', 'SUBSURF')
_m = ob_legs_noimp.modifiers.new('Decimate', 'DECIMATE')
_m.ratio = 0.1429
_m.iterations = 4
ob_torso.location = (-3.903e-08, 0.04101, 1.331)
ob_torso.rotation_euler = (0.0, -0.0, 3.142)
_m = ob_torso.modifiers.new('Subdivision', 'SUBSURF')
_m = ob_torso.modifiers.new('Decimate', 'DECIMATE')
_m.ratio = 0.6122
ob_head.location = (-5.126e-08, -0.01497, 1.939)
ob_head.rotation_euler = (0.0, -0.0, 3.142)
_m = ob_head.modifiers.new('Subdivision', 'SUBSURF')
_m = ob_head.modifiers.new('Decimate', 'DECIMATE')
_m.ratio = 0.6122
ob_legs.location = (7.451e-09, 0.0, 0.6067)
ob_legs.rotation_euler = (0.0, -0.0, 3.142)
_m = ob_legs.modifiers.new('Skin', 'SKIN')
_m.use_smooth_shade = True
_m = ob_legs.modifiers.new('Subdivision', 'SUBSURF')
_m = ob_legs.modifiers.new('Decimate', 'DECIMATE')
ob_neck.location = (0.0, 0.0, 1.692)
_m = ob_neck.modifiers.new('Skin', 'SKIN')
_m = ob_neck.modifiers.new('Subdivision', 'SUBSURF')
_m = ob_neck.modifiers.new('Decimate', 'DECIMATE')
_m.ratio = 0.1837
ob_arms.location = (0.01006, 0.0, 1.482)
_m = ob_arms.modifiers.new('Skin', 'SKIN')
_m.use_smooth_shade = True
_m = ob_arms.modifiers.new('Subdivision', 'SUBSURF')
_m.levels = 2
_m = ob_arms.modifiers.new('Decimate', 'DECIMATE')
_m.ratio = 0.04082
ob_hat.location = (0.0, 0.03807, 2.335)
ob_hat.rotation_euler = (-0.2606, -0.0, 0.0)
_m = ob_hat.modifiers.new('Subdivision', 'SUBSURF')
_m.levels = 2
_m = ob_hat.modifiers.new('Decimate', 'DECIMATE')
_m.ratio = 0.02721

# ---- collection membership
col_1.objects.link(ob_arms_noimp)
col_1.objects.link(ob_cylinder_noimp)
col_1.objects.link(ob_head_noimp)
col_1.objects.link(ob_legs_noimp)
col_2.objects.link(ob_torso)
col_2.objects.link(ob_head)
col_2.objects.link(ob_legs)
col_2.objects.link(ob_neck)
col_2.objects.link(ob_arms)
col_2.objects.link(ob_hat)

# ---- scene / render settings (as saved in the file)
scene.frame_start = 1; scene.frame_end = 250; scene.frame_set(1)
scene.render.engine = 'BLENDER_EEVEE_NEXT'
scene.cycles.sampling_pattern = 'TABULATED_SOBOL'
scene.eevee.ray_tracing_options.trace_max_roughness = 0.0
bpy.context.view_layer.update()

# ---- added for rendering (the .blend has no active camera and no usable light): camera, sun
cam_auto = bpy.data.cameras.new('AutoCamera')
cam_auto.lens = 50.0
cam_auto.sensor_width = 36.0
cam_auto.clip_end = 1000.0
ob_auto_camera = bpy.data.objects.new('AutoCamera', cam_auto)
scene.collection.objects.link(ob_auto_camera)
ob_auto_camera.location = (7.34364, -6.99277, 6.24591)
ob_auto_camera.rotation_euler = (1.09748, -7.21219e-08, 0.694738)
scene.camera = ob_auto_camera
light_auto_sun = bpy.data.lights.new('AutoSun', 'SUN')
light_auto_sun.energy = 3.0
light_auto_sun.angle = 0.0523599
ob_auto_sun = bpy.data.objects.new('AutoSun', light_auto_sun)
scene.collection.objects.link(ob_auto_sun)
ob_auto_sun.rotation_euler = (0.872665, 0.174533, 0.523599)
bpy.context.view_layer.update()
